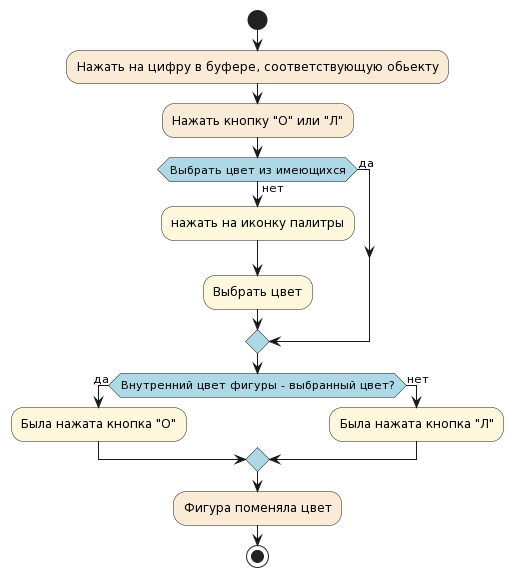

The diagram above was rendered by PlantUML. Its source (embedded in the PNG):
@startuml
skinparam activity {
    DiamondBackgroundColor LightBlue
}
start

#AntiqueWhite:Нажать на цифру в буфере, соответствующую обьекту;
#AntiqueWhite:Нажать кнопку "О" или "Л";
if (Выбрать цвет из имеющихся) then (да);
else (нет)
#Cornsilk:нажать на иконку палитры;
#Cornsilk:Выбрать цвет;
endif
if (Внутренний цвет фигуры - выбранный цвет?) then (да)
#Cornsilk:Была нажата кнопка "О";
else (нет)
#Cornsilk:Была нажата кнопка "Л";
endif
#AntiqueWhite:Фигура поменяла цвет;
stop
@enduml